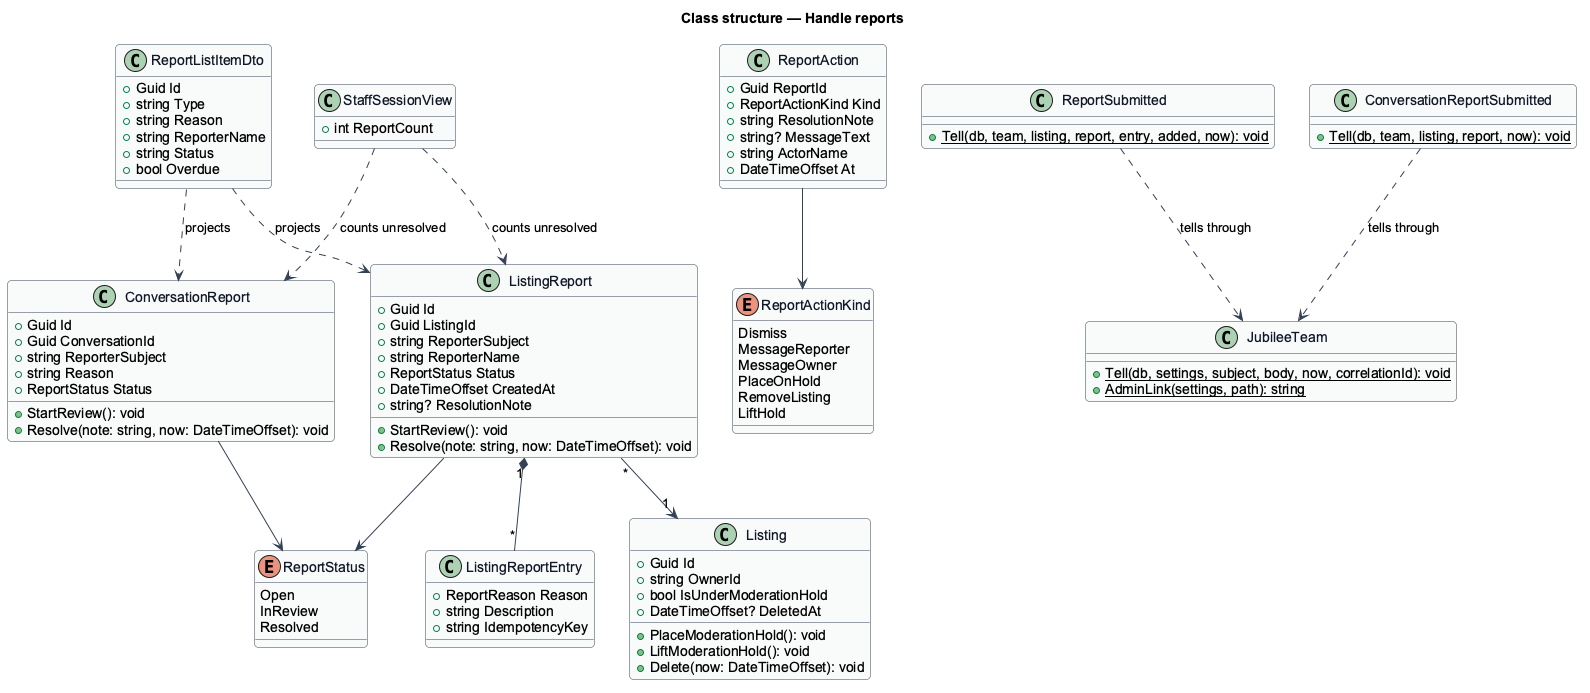

The diagram above was rendered by PlantUML. Its source (embedded in the PNG):
@startuml
skinparam backgroundColor #FFFFFF
skinparam shadowing false
skinparam roundcorner 8
skinparam defaultFontName Arial
skinparam ArrowColor #344054
skinparam class {
  BorderColor #344054
  FontColor #101828
  BackgroundColor #F9FAFB
}
title Class structure — Handle reports
enum ReportStatus {
  Open
  InReview
  Resolved
}
enum ReportActionKind {
  Dismiss
  MessageReporter
  MessageOwner
  PlaceOnHold
  RemoveListing
  LiftHold
}
class ListingReport {
  +Guid Id
  +Guid ListingId
  +string ReporterSubject
  +string ReporterName
  +ReportStatus Status
  +DateTimeOffset CreatedAt
  +string? ResolutionNote
  +StartReview(): void
  +Resolve(note: string, now: DateTimeOffset): void
}
class ListingReportEntry {
  +ReportReason Reason
  +string Description
  +string IdempotencyKey
}
class ConversationReport {
  +Guid Id
  +Guid ConversationId
  +string ReporterSubject
  +string Reason
  +ReportStatus Status
  +StartReview(): void
  +Resolve(note: string, now: DateTimeOffset): void
}
class ReportAction {
  +Guid ReportId
  +ReportActionKind Kind
  +string ResolutionNote
  +string? MessageText
  +string ActorName
  +DateTimeOffset At
}
class Listing {
  +Guid Id
  +string OwnerId
  +bool IsUnderModerationHold
  +DateTimeOffset? DeletedAt
  +PlaceModerationHold(): void
  +LiftModerationHold(): void
  +Delete(now: DateTimeOffset): void
}
class JubileeTeam {
  +{static} Tell(db, settings, subject, body, now, correlationId): void
  +{static} AdminLink(settings, path): string
}
class ReportSubmitted {
  +{static} Tell(db, team, listing, report, entry, added, now): void
}
class ConversationReportSubmitted {
  +{static} Tell(db, team, listing, report, now): void
}
class ReportListItemDto {
  +Guid Id
  +string Type
  +string Reason
  +string ReporterName
  +string Status
  +bool Overdue
}
class StaffSessionView {
    +int ReportCount
}

ListingReport "1" *-- "*" ListingReportEntry
ListingReport "*" --> "1" Listing
ConversationReport --> ReportStatus
ListingReport --> ReportStatus
ReportAction --> ReportActionKind
ReportSubmitted ..> JubileeTeam : tells through
ConversationReportSubmitted ..> JubileeTeam : tells through
ReportListItemDto ..> ListingReport : projects
ReportListItemDto ..> ConversationReport : projects
StaffSessionView ..> ListingReport : counts unresolved
StaffSessionView ..> ConversationReport : counts unresolved
@enduml